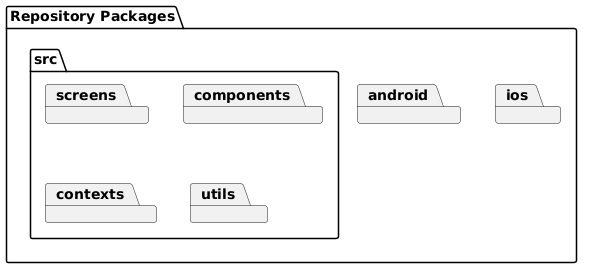

The diagram above was rendered by PlantUML. Its source (embedded in the PNG):
@startuml
package "Repository Packages" {
  package src {
    package screens
    package components
    package contexts
    package utils
  }
  package android
  package ios
}
@enduml